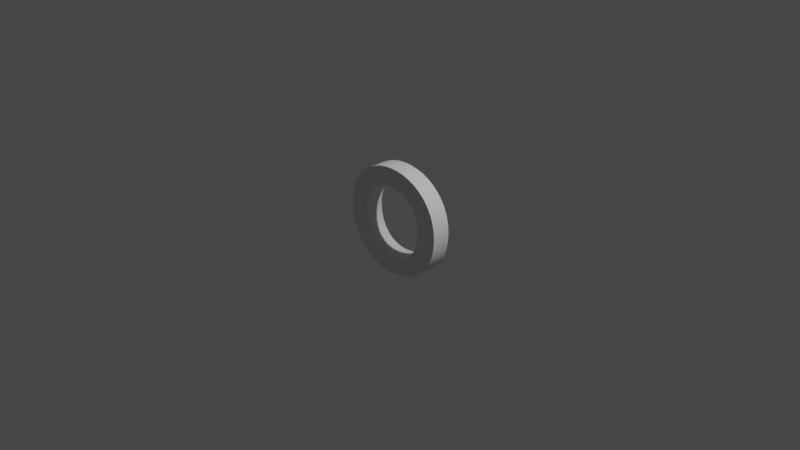 # Source: o.blend  (saved by Blender 2.90.8; exported with 4.5.12 LTS)
import bpy
from mathutils import Matrix  # noqa: F401  (used for matrix-valued properties, if any)

bpy.ops.wm.read_factory_settings(use_empty=True)
scene = bpy.context.scene
scene.name = 'Scene'

# ---- collections
col_collection = bpy.data.collections.new('Collection'); scene.collection.children.link(col_collection)

# ---- world
world_world = bpy.data.worlds.new('World'); scene.world = world_world
world_world.use_nodes = True; world_world.node_tree.nodes.clear()
_N = world_world.node_tree.nodes; _L = world_world.node_tree.links
n0 = _N.new('ShaderNodeOutputWorld'); n0.name = 'World Output'; n0.location = (300, 300)
n1 = _N.new('ShaderNodeBackground'); n1.name = 'Background'; n1.location = (10, 300)
n1.inputs[0].default_value = (0.05088, 0.05088, 0.05088, 1.0)
_L.new(n1.outputs[0], n0.inputs[0])
n0.is_active_output = True
world_world.color = (0.05088, 0.05088, 0.05088)
world_world.use_sun_shadow = False
world_world.sun_shadow_jitter_overblur = 0.0

# ---- cameras
cam_camera = bpy.data.cameras.new('Camera')
cam_camera.clip_end = 100.0
cam_camera.ortho_scale = 7.314

# ---- lights
light_light = bpy.data.lights.new('Light', 'POINT')
light_light.transmission_factor = 0.0
light_light.energy = 1000.0
light_light.shadow_soft_size = 0.1
light_light.shadow_maximum_resolution = 0.006
light_light.use_absolute_resolution = True

# ---- curves / text
txt_text = bpy.data.curves.new('Text', 'FONT')
txt_text.dimensions = '2D'
txt_text.body = 'o'
txt_text.use_path_clamp = True
txt_text.extrude = 0.1
txt_text.size = 2.5
txt_text.offset_x = -0.69
txt_text.offset_y = -0.5613

# ---- objects
ob_light = bpy.data.objects.new('Light', light_light)
ob_camera = bpy.data.objects.new('Camera', cam_camera)
ob_o = bpy.data.objects.new('o', txt_text)

# ---- transforms, parenting, visibility, modifiers, constraints
ob_light.location = (4.076, 1.005, 5.904)
ob_light.rotation_euler = (0.6503, 0.05522, 1.866)
ob_light.lock_rotations_4d = False
ob_light.empty_display_type = 'ARROWS'
ob_light.color = (0.0, 0.0, 0.0, 0.0)
ob_light.lineart.crease_threshold = 0.0
ob_camera.location = (7.359, -6.926, 4.958)
ob_camera.rotation_euler = (1.109, 0.0, 0.8149)
ob_camera.lock_rotations_4d = False
ob_camera.empty_display_type = 'ARROWS'
ob_camera.color = (0.0, 0.0, 0.0, 0.0)
ob_camera.display_type = 'WIRE'
ob_camera.lineart.crease_threshold = 0.0
ob_o.location = (0.0, 0.0, 0.0)
ob_o.rotation_euler = (1.571, -0.0, 0.0)
ob_o.lineart.crease_threshold = 0.0

# ---- collection membership
col_collection.objects.link(ob_light)
col_collection.objects.link(ob_camera)
col_collection.objects.link(ob_o)

# ---- scene / render settings (as saved in the file)
scene.camera = ob_camera
scene.frame_start = 1; scene.frame_end = 250; scene.frame_set(1)
scene.render.engine = 'BLENDER_EEVEE_NEXT'
scene.cycles.use_denoising = False
scene.cycles.samples = 128
scene.cycles.sampling_pattern = 'TABULATED_SOBOL'
scene.cycles.use_adaptive_sampling = False
scene.cycles.use_light_tree = False
scene.view_settings.view_transform = 'Filmic'
bpy.context.view_layer.update()
